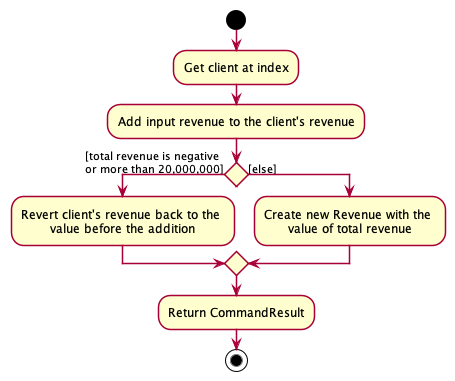

The diagram above was rendered by PlantUML. Its source (embedded in the PNG):
@startuml
!include style.puml
start
:Get client at index;
:Add input revenue to the client's revenue;

if () then ([total revenue is negative \nor more than 20,000,000])
    :Revert client's revenue back to the \nvalue before the addition;
else ([else])
    :Create new Revenue with the \nvalue of total revenue;
endif

:Return CommandResult;
stop

@enduml